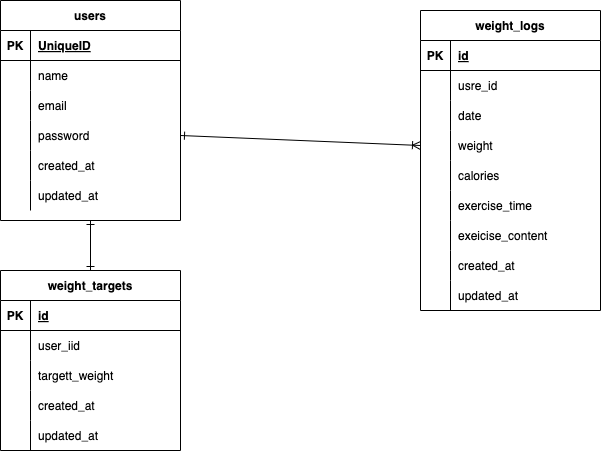

The diagram above was exported from draw.io. Its source (the exported page's mxGraphModel, read from the mxfile embedded in the PNG):
<mxGraphModel dx="736" dy="391" grid="1" gridSize="10" guides="1" tooltips="1" connect="1" arrows="1" fold="1" page="1" pageScale="1" pageWidth="827" pageHeight="1169" background="#ffffff" math="0" shadow="0">
  <root>
    <mxCell id="0" />
    <mxCell id="1" parent="0" />
    <mxCell id="15" value="users" style="shape=table;startSize=30;container=1;collapsible=1;childLayout=tableLayout;fixedRows=1;rowLines=0;fontStyle=1;align=center;resizeLast=1;" vertex="1" parent="1">
      <mxGeometry x="40" y="70" width="180" height="220" as="geometry" />
    </mxCell>
    <mxCell id="16" value="" style="shape=tableRow;horizontal=0;startSize=0;swimlaneHead=0;swimlaneBody=0;fillColor=none;collapsible=0;dropTarget=0;points=[[0,0.5],[1,0.5]];portConstraint=eastwest;top=0;left=0;right=0;bottom=1;" vertex="1" parent="15">
      <mxGeometry y="30" width="180" height="30" as="geometry" />
    </mxCell>
    <mxCell id="17" value="PK" style="shape=partialRectangle;connectable=0;fillColor=none;top=0;left=0;bottom=0;right=0;fontStyle=1;overflow=hidden;" vertex="1" parent="16">
      <mxGeometry width="30" height="30" as="geometry">
        <mxRectangle width="30" height="30" as="alternateBounds" />
      </mxGeometry>
    </mxCell>
    <mxCell id="18" value="UniqueID" style="shape=partialRectangle;connectable=0;fillColor=none;top=0;left=0;bottom=0;right=0;align=left;spacingLeft=6;fontStyle=5;overflow=hidden;" vertex="1" parent="16">
      <mxGeometry x="30" width="150" height="30" as="geometry">
        <mxRectangle width="150" height="30" as="alternateBounds" />
      </mxGeometry>
    </mxCell>
    <mxCell id="19" value="" style="shape=tableRow;horizontal=0;startSize=0;swimlaneHead=0;swimlaneBody=0;fillColor=none;collapsible=0;dropTarget=0;points=[[0,0.5],[1,0.5]];portConstraint=eastwest;top=0;left=0;right=0;bottom=0;" vertex="1" parent="15">
      <mxGeometry y="60" width="180" height="30" as="geometry" />
    </mxCell>
    <mxCell id="20" value="" style="shape=partialRectangle;connectable=0;fillColor=none;top=0;left=0;bottom=0;right=0;editable=1;overflow=hidden;" vertex="1" parent="19">
      <mxGeometry width="30" height="30" as="geometry">
        <mxRectangle width="30" height="30" as="alternateBounds" />
      </mxGeometry>
    </mxCell>
    <mxCell id="21" value="name" style="shape=partialRectangle;connectable=0;fillColor=none;top=0;left=0;bottom=0;right=0;align=left;spacingLeft=6;overflow=hidden;" vertex="1" parent="19">
      <mxGeometry x="30" width="150" height="30" as="geometry">
        <mxRectangle width="150" height="30" as="alternateBounds" />
      </mxGeometry>
    </mxCell>
    <mxCell id="22" value="" style="shape=tableRow;horizontal=0;startSize=0;swimlaneHead=0;swimlaneBody=0;fillColor=none;collapsible=0;dropTarget=0;points=[[0,0.5],[1,0.5]];portConstraint=eastwest;top=0;left=0;right=0;bottom=0;" vertex="1" parent="15">
      <mxGeometry y="90" width="180" height="30" as="geometry" />
    </mxCell>
    <mxCell id="23" value="" style="shape=partialRectangle;connectable=0;fillColor=none;top=0;left=0;bottom=0;right=0;editable=1;overflow=hidden;" vertex="1" parent="22">
      <mxGeometry width="30" height="30" as="geometry">
        <mxRectangle width="30" height="30" as="alternateBounds" />
      </mxGeometry>
    </mxCell>
    <mxCell id="24" value="email" style="shape=partialRectangle;connectable=0;fillColor=none;top=0;left=0;bottom=0;right=0;align=left;spacingLeft=6;overflow=hidden;" vertex="1" parent="22">
      <mxGeometry x="30" width="150" height="30" as="geometry">
        <mxRectangle width="150" height="30" as="alternateBounds" />
      </mxGeometry>
    </mxCell>
    <mxCell id="25" value="" style="shape=tableRow;horizontal=0;startSize=0;swimlaneHead=0;swimlaneBody=0;fillColor=none;collapsible=0;dropTarget=0;points=[[0,0.5],[1,0.5]];portConstraint=eastwest;top=0;left=0;right=0;bottom=0;" vertex="1" parent="15">
      <mxGeometry y="120" width="180" height="30" as="geometry" />
    </mxCell>
    <mxCell id="26" value="" style="shape=partialRectangle;connectable=0;fillColor=none;top=0;left=0;bottom=0;right=0;editable=1;overflow=hidden;" vertex="1" parent="25">
      <mxGeometry width="30" height="30" as="geometry">
        <mxRectangle width="30" height="30" as="alternateBounds" />
      </mxGeometry>
    </mxCell>
    <mxCell id="27" value="password" style="shape=partialRectangle;connectable=0;fillColor=none;top=0;left=0;bottom=0;right=0;align=left;spacingLeft=6;overflow=hidden;" vertex="1" parent="25">
      <mxGeometry x="30" width="150" height="30" as="geometry">
        <mxRectangle width="150" height="30" as="alternateBounds" />
      </mxGeometry>
    </mxCell>
    <mxCell id="67" style="shape=tableRow;horizontal=0;startSize=0;swimlaneHead=0;swimlaneBody=0;fillColor=none;collapsible=0;dropTarget=0;points=[[0,0.5],[1,0.5]];portConstraint=eastwest;top=0;left=0;right=0;bottom=0;" vertex="1" parent="15">
      <mxGeometry y="150" width="180" height="30" as="geometry" />
    </mxCell>
    <mxCell id="68" style="shape=partialRectangle;connectable=0;fillColor=none;top=0;left=0;bottom=0;right=0;editable=1;overflow=hidden;" vertex="1" parent="67">
      <mxGeometry width="30" height="30" as="geometry">
        <mxRectangle width="30" height="30" as="alternateBounds" />
      </mxGeometry>
    </mxCell>
    <mxCell id="69" value="created_at" style="shape=partialRectangle;connectable=0;fillColor=none;top=0;left=0;bottom=0;right=0;align=left;spacingLeft=6;overflow=hidden;" vertex="1" parent="67">
      <mxGeometry x="30" width="150" height="30" as="geometry">
        <mxRectangle width="150" height="30" as="alternateBounds" />
      </mxGeometry>
    </mxCell>
    <mxCell id="70" style="shape=tableRow;horizontal=0;startSize=0;swimlaneHead=0;swimlaneBody=0;fillColor=none;collapsible=0;dropTarget=0;points=[[0,0.5],[1,0.5]];portConstraint=eastwest;top=0;left=0;right=0;bottom=0;" vertex="1" parent="15">
      <mxGeometry y="180" width="180" height="30" as="geometry" />
    </mxCell>
    <mxCell id="71" style="shape=partialRectangle;connectable=0;fillColor=none;top=0;left=0;bottom=0;right=0;editable=1;overflow=hidden;" vertex="1" parent="70">
      <mxGeometry width="30" height="30" as="geometry">
        <mxRectangle width="30" height="30" as="alternateBounds" />
      </mxGeometry>
    </mxCell>
    <mxCell id="72" value="updated_at" style="shape=partialRectangle;connectable=0;fillColor=none;top=0;left=0;bottom=0;right=0;align=left;spacingLeft=6;overflow=hidden;" vertex="1" parent="70">
      <mxGeometry x="30" width="150" height="30" as="geometry">
        <mxRectangle width="150" height="30" as="alternateBounds" />
      </mxGeometry>
    </mxCell>
    <mxCell id="28" value="weight_logs" style="shape=table;startSize=30;container=1;collapsible=1;childLayout=tableLayout;fixedRows=1;rowLines=0;fontStyle=1;align=center;resizeLast=1;" vertex="1" parent="1">
      <mxGeometry x="460" y="80" width="180" height="300" as="geometry" />
    </mxCell>
    <mxCell id="29" value="" style="shape=tableRow;horizontal=0;startSize=0;swimlaneHead=0;swimlaneBody=0;fillColor=none;collapsible=0;dropTarget=0;points=[[0,0.5],[1,0.5]];portConstraint=eastwest;top=0;left=0;right=0;bottom=1;" vertex="1" parent="28">
      <mxGeometry y="30" width="180" height="30" as="geometry" />
    </mxCell>
    <mxCell id="30" value="PK" style="shape=partialRectangle;connectable=0;fillColor=none;top=0;left=0;bottom=0;right=0;fontStyle=1;overflow=hidden;" vertex="1" parent="29">
      <mxGeometry width="30" height="30" as="geometry">
        <mxRectangle width="30" height="30" as="alternateBounds" />
      </mxGeometry>
    </mxCell>
    <mxCell id="31" value="id" style="shape=partialRectangle;connectable=0;fillColor=none;top=0;left=0;bottom=0;right=0;align=left;spacingLeft=6;fontStyle=5;overflow=hidden;" vertex="1" parent="29">
      <mxGeometry x="30" width="150" height="30" as="geometry">
        <mxRectangle width="150" height="30" as="alternateBounds" />
      </mxGeometry>
    </mxCell>
    <mxCell id="32" value="" style="shape=tableRow;horizontal=0;startSize=0;swimlaneHead=0;swimlaneBody=0;fillColor=none;collapsible=0;dropTarget=0;points=[[0,0.5],[1,0.5]];portConstraint=eastwest;top=0;left=0;right=0;bottom=0;" vertex="1" parent="28">
      <mxGeometry y="60" width="180" height="30" as="geometry" />
    </mxCell>
    <mxCell id="33" value="" style="shape=partialRectangle;connectable=0;fillColor=none;top=0;left=0;bottom=0;right=0;editable=1;overflow=hidden;" vertex="1" parent="32">
      <mxGeometry width="30" height="30" as="geometry">
        <mxRectangle width="30" height="30" as="alternateBounds" />
      </mxGeometry>
    </mxCell>
    <mxCell id="34" value="usre_id" style="shape=partialRectangle;connectable=0;fillColor=none;top=0;left=0;bottom=0;right=0;align=left;spacingLeft=6;overflow=hidden;" vertex="1" parent="32">
      <mxGeometry x="30" width="150" height="30" as="geometry">
        <mxRectangle width="150" height="30" as="alternateBounds" />
      </mxGeometry>
    </mxCell>
    <mxCell id="35" value="" style="shape=tableRow;horizontal=0;startSize=0;swimlaneHead=0;swimlaneBody=0;fillColor=none;collapsible=0;dropTarget=0;points=[[0,0.5],[1,0.5]];portConstraint=eastwest;top=0;left=0;right=0;bottom=0;" vertex="1" parent="28">
      <mxGeometry y="90" width="180" height="30" as="geometry" />
    </mxCell>
    <mxCell id="36" value="" style="shape=partialRectangle;connectable=0;fillColor=none;top=0;left=0;bottom=0;right=0;editable=1;overflow=hidden;" vertex="1" parent="35">
      <mxGeometry width="30" height="30" as="geometry">
        <mxRectangle width="30" height="30" as="alternateBounds" />
      </mxGeometry>
    </mxCell>
    <mxCell id="37" value="date" style="shape=partialRectangle;connectable=0;fillColor=none;top=0;left=0;bottom=0;right=0;align=left;spacingLeft=6;overflow=hidden;" vertex="1" parent="35">
      <mxGeometry x="30" width="150" height="30" as="geometry">
        <mxRectangle width="150" height="30" as="alternateBounds" />
      </mxGeometry>
    </mxCell>
    <mxCell id="38" value="" style="shape=tableRow;horizontal=0;startSize=0;swimlaneHead=0;swimlaneBody=0;fillColor=none;collapsible=0;dropTarget=0;points=[[0,0.5],[1,0.5]];portConstraint=eastwest;top=0;left=0;right=0;bottom=0;" vertex="1" parent="28">
      <mxGeometry y="120" width="180" height="30" as="geometry" />
    </mxCell>
    <mxCell id="39" value="" style="shape=partialRectangle;connectable=0;fillColor=none;top=0;left=0;bottom=0;right=0;editable=1;overflow=hidden;" vertex="1" parent="38">
      <mxGeometry width="30" height="30" as="geometry">
        <mxRectangle width="30" height="30" as="alternateBounds" />
      </mxGeometry>
    </mxCell>
    <mxCell id="40" value="weight" style="shape=partialRectangle;connectable=0;fillColor=none;top=0;left=0;bottom=0;right=0;align=left;spacingLeft=6;overflow=hidden;" vertex="1" parent="38">
      <mxGeometry x="30" width="150" height="30" as="geometry">
        <mxRectangle width="150" height="30" as="alternateBounds" />
      </mxGeometry>
    </mxCell>
    <mxCell id="88" style="shape=tableRow;horizontal=0;startSize=0;swimlaneHead=0;swimlaneBody=0;fillColor=none;collapsible=0;dropTarget=0;points=[[0,0.5],[1,0.5]];portConstraint=eastwest;top=0;left=0;right=0;bottom=0;" vertex="1" parent="28">
      <mxGeometry y="150" width="180" height="30" as="geometry" />
    </mxCell>
    <mxCell id="89" style="shape=partialRectangle;connectable=0;fillColor=none;top=0;left=0;bottom=0;right=0;editable=1;overflow=hidden;" vertex="1" parent="88">
      <mxGeometry width="30" height="30" as="geometry">
        <mxRectangle width="30" height="30" as="alternateBounds" />
      </mxGeometry>
    </mxCell>
    <mxCell id="90" value="calories" style="shape=partialRectangle;connectable=0;fillColor=none;top=0;left=0;bottom=0;right=0;align=left;spacingLeft=6;overflow=hidden;" vertex="1" parent="88">
      <mxGeometry x="30" width="150" height="30" as="geometry">
        <mxRectangle width="150" height="30" as="alternateBounds" />
      </mxGeometry>
    </mxCell>
    <mxCell id="85" style="shape=tableRow;horizontal=0;startSize=0;swimlaneHead=0;swimlaneBody=0;fillColor=none;collapsible=0;dropTarget=0;points=[[0,0.5],[1,0.5]];portConstraint=eastwest;top=0;left=0;right=0;bottom=0;" vertex="1" parent="28">
      <mxGeometry y="180" width="180" height="30" as="geometry" />
    </mxCell>
    <mxCell id="86" style="shape=partialRectangle;connectable=0;fillColor=none;top=0;left=0;bottom=0;right=0;editable=1;overflow=hidden;" vertex="1" parent="85">
      <mxGeometry width="30" height="30" as="geometry">
        <mxRectangle width="30" height="30" as="alternateBounds" />
      </mxGeometry>
    </mxCell>
    <mxCell id="87" value="exercise_time" style="shape=partialRectangle;connectable=0;fillColor=none;top=0;left=0;bottom=0;right=0;align=left;spacingLeft=6;overflow=hidden;" vertex="1" parent="85">
      <mxGeometry x="30" width="150" height="30" as="geometry">
        <mxRectangle width="150" height="30" as="alternateBounds" />
      </mxGeometry>
    </mxCell>
    <mxCell id="82" style="shape=tableRow;horizontal=0;startSize=0;swimlaneHead=0;swimlaneBody=0;fillColor=none;collapsible=0;dropTarget=0;points=[[0,0.5],[1,0.5]];portConstraint=eastwest;top=0;left=0;right=0;bottom=0;" vertex="1" parent="28">
      <mxGeometry y="210" width="180" height="30" as="geometry" />
    </mxCell>
    <mxCell id="83" style="shape=partialRectangle;connectable=0;fillColor=none;top=0;left=0;bottom=0;right=0;editable=1;overflow=hidden;" vertex="1" parent="82">
      <mxGeometry width="30" height="30" as="geometry">
        <mxRectangle width="30" height="30" as="alternateBounds" />
      </mxGeometry>
    </mxCell>
    <mxCell id="84" value="exeicise_content" style="shape=partialRectangle;connectable=0;fillColor=none;top=0;left=0;bottom=0;right=0;align=left;spacingLeft=6;overflow=hidden;" vertex="1" parent="82">
      <mxGeometry x="30" width="150" height="30" as="geometry">
        <mxRectangle width="150" height="30" as="alternateBounds" />
      </mxGeometry>
    </mxCell>
    <mxCell id="79" style="shape=tableRow;horizontal=0;startSize=0;swimlaneHead=0;swimlaneBody=0;fillColor=none;collapsible=0;dropTarget=0;points=[[0,0.5],[1,0.5]];portConstraint=eastwest;top=0;left=0;right=0;bottom=0;" vertex="1" parent="28">
      <mxGeometry y="240" width="180" height="30" as="geometry" />
    </mxCell>
    <mxCell id="80" style="shape=partialRectangle;connectable=0;fillColor=none;top=0;left=0;bottom=0;right=0;editable=1;overflow=hidden;" vertex="1" parent="79">
      <mxGeometry width="30" height="30" as="geometry">
        <mxRectangle width="30" height="30" as="alternateBounds" />
      </mxGeometry>
    </mxCell>
    <mxCell id="81" value="created_at" style="shape=partialRectangle;connectable=0;fillColor=none;top=0;left=0;bottom=0;right=0;align=left;spacingLeft=6;overflow=hidden;" vertex="1" parent="79">
      <mxGeometry x="30" width="150" height="30" as="geometry">
        <mxRectangle width="150" height="30" as="alternateBounds" />
      </mxGeometry>
    </mxCell>
    <mxCell id="76" style="shape=tableRow;horizontal=0;startSize=0;swimlaneHead=0;swimlaneBody=0;fillColor=none;collapsible=0;dropTarget=0;points=[[0,0.5],[1,0.5]];portConstraint=eastwest;top=0;left=0;right=0;bottom=0;" vertex="1" parent="28">
      <mxGeometry y="270" width="180" height="30" as="geometry" />
    </mxCell>
    <mxCell id="77" style="shape=partialRectangle;connectable=0;fillColor=none;top=0;left=0;bottom=0;right=0;editable=1;overflow=hidden;" vertex="1" parent="76">
      <mxGeometry width="30" height="30" as="geometry">
        <mxRectangle width="30" height="30" as="alternateBounds" />
      </mxGeometry>
    </mxCell>
    <mxCell id="78" value="updated_at" style="shape=partialRectangle;connectable=0;fillColor=none;top=0;left=0;bottom=0;right=0;align=left;spacingLeft=6;overflow=hidden;" vertex="1" parent="76">
      <mxGeometry x="30" width="150" height="30" as="geometry">
        <mxRectangle width="150" height="30" as="alternateBounds" />
      </mxGeometry>
    </mxCell>
    <mxCell id="92" style="edgeStyle=none;html=1;exitX=0.5;exitY=0;exitDx=0;exitDy=0;entryX=0.5;entryY=1;entryDx=0;entryDy=0;startArrow=ERone;startFill=0;endArrow=ERone;endFill=0;" edge="1" parent="1" source="54" target="15">
      <mxGeometry relative="1" as="geometry" />
    </mxCell>
    <mxCell id="54" value="weight_targets" style="shape=table;startSize=30;container=1;collapsible=1;childLayout=tableLayout;fixedRows=1;rowLines=0;fontStyle=1;align=center;resizeLast=1;" vertex="1" parent="1">
      <mxGeometry x="40" y="340" width="180" height="180" as="geometry" />
    </mxCell>
    <mxCell id="55" value="" style="shape=tableRow;horizontal=0;startSize=0;swimlaneHead=0;swimlaneBody=0;fillColor=none;collapsible=0;dropTarget=0;points=[[0,0.5],[1,0.5]];portConstraint=eastwest;top=0;left=0;right=0;bottom=1;" vertex="1" parent="54">
      <mxGeometry y="30" width="180" height="30" as="geometry" />
    </mxCell>
    <mxCell id="56" value="PK" style="shape=partialRectangle;connectable=0;fillColor=none;top=0;left=0;bottom=0;right=0;fontStyle=1;overflow=hidden;" vertex="1" parent="55">
      <mxGeometry width="30" height="30" as="geometry">
        <mxRectangle width="30" height="30" as="alternateBounds" />
      </mxGeometry>
    </mxCell>
    <mxCell id="57" value="id" style="shape=partialRectangle;connectable=0;fillColor=none;top=0;left=0;bottom=0;right=0;align=left;spacingLeft=6;fontStyle=5;overflow=hidden;" vertex="1" parent="55">
      <mxGeometry x="30" width="150" height="30" as="geometry">
        <mxRectangle width="150" height="30" as="alternateBounds" />
      </mxGeometry>
    </mxCell>
    <mxCell id="58" value="" style="shape=tableRow;horizontal=0;startSize=0;swimlaneHead=0;swimlaneBody=0;fillColor=none;collapsible=0;dropTarget=0;points=[[0,0.5],[1,0.5]];portConstraint=eastwest;top=0;left=0;right=0;bottom=0;" vertex="1" parent="54">
      <mxGeometry y="60" width="180" height="30" as="geometry" />
    </mxCell>
    <mxCell id="59" value="" style="shape=partialRectangle;connectable=0;fillColor=none;top=0;left=0;bottom=0;right=0;editable=1;overflow=hidden;" vertex="1" parent="58">
      <mxGeometry width="30" height="30" as="geometry">
        <mxRectangle width="30" height="30" as="alternateBounds" />
      </mxGeometry>
    </mxCell>
    <mxCell id="60" value="user_iid" style="shape=partialRectangle;connectable=0;fillColor=none;top=0;left=0;bottom=0;right=0;align=left;spacingLeft=6;overflow=hidden;" vertex="1" parent="58">
      <mxGeometry x="30" width="150" height="30" as="geometry">
        <mxRectangle width="150" height="30" as="alternateBounds" />
      </mxGeometry>
    </mxCell>
    <mxCell id="61" value="" style="shape=tableRow;horizontal=0;startSize=0;swimlaneHead=0;swimlaneBody=0;fillColor=none;collapsible=0;dropTarget=0;points=[[0,0.5],[1,0.5]];portConstraint=eastwest;top=0;left=0;right=0;bottom=0;" vertex="1" parent="54">
      <mxGeometry y="90" width="180" height="30" as="geometry" />
    </mxCell>
    <mxCell id="62" value="" style="shape=partialRectangle;connectable=0;fillColor=none;top=0;left=0;bottom=0;right=0;editable=1;overflow=hidden;" vertex="1" parent="61">
      <mxGeometry width="30" height="30" as="geometry">
        <mxRectangle width="30" height="30" as="alternateBounds" />
      </mxGeometry>
    </mxCell>
    <mxCell id="63" value="targett_weight" style="shape=partialRectangle;connectable=0;fillColor=none;top=0;left=0;bottom=0;right=0;align=left;spacingLeft=6;overflow=hidden;" vertex="1" parent="61">
      <mxGeometry x="30" width="150" height="30" as="geometry">
        <mxRectangle width="150" height="30" as="alternateBounds" />
      </mxGeometry>
    </mxCell>
    <mxCell id="64" value="" style="shape=tableRow;horizontal=0;startSize=0;swimlaneHead=0;swimlaneBody=0;fillColor=none;collapsible=0;dropTarget=0;points=[[0,0.5],[1,0.5]];portConstraint=eastwest;top=0;left=0;right=0;bottom=0;" vertex="1" parent="54">
      <mxGeometry y="120" width="180" height="30" as="geometry" />
    </mxCell>
    <mxCell id="65" value="" style="shape=partialRectangle;connectable=0;fillColor=none;top=0;left=0;bottom=0;right=0;editable=1;overflow=hidden;" vertex="1" parent="64">
      <mxGeometry width="30" height="30" as="geometry">
        <mxRectangle width="30" height="30" as="alternateBounds" />
      </mxGeometry>
    </mxCell>
    <mxCell id="66" value="created_at" style="shape=partialRectangle;connectable=0;fillColor=none;top=0;left=0;bottom=0;right=0;align=left;spacingLeft=6;overflow=hidden;" vertex="1" parent="64">
      <mxGeometry x="30" width="150" height="30" as="geometry">
        <mxRectangle width="150" height="30" as="alternateBounds" />
      </mxGeometry>
    </mxCell>
    <mxCell id="73" style="shape=tableRow;horizontal=0;startSize=0;swimlaneHead=0;swimlaneBody=0;fillColor=none;collapsible=0;dropTarget=0;points=[[0,0.5],[1,0.5]];portConstraint=eastwest;top=0;left=0;right=0;bottom=0;" vertex="1" parent="54">
      <mxGeometry y="150" width="180" height="30" as="geometry" />
    </mxCell>
    <mxCell id="74" style="shape=partialRectangle;connectable=0;fillColor=none;top=0;left=0;bottom=0;right=0;editable=1;overflow=hidden;" vertex="1" parent="73">
      <mxGeometry width="30" height="30" as="geometry">
        <mxRectangle width="30" height="30" as="alternateBounds" />
      </mxGeometry>
    </mxCell>
    <mxCell id="75" value="updated_at" style="shape=partialRectangle;connectable=0;fillColor=none;top=0;left=0;bottom=0;right=0;align=left;spacingLeft=6;overflow=hidden;" vertex="1" parent="73">
      <mxGeometry x="30" width="150" height="30" as="geometry">
        <mxRectangle width="150" height="30" as="alternateBounds" />
      </mxGeometry>
    </mxCell>
    <mxCell id="91" style="edgeStyle=none;html=1;exitX=0;exitY=0.5;exitDx=0;exitDy=0;entryX=1;entryY=0.5;entryDx=0;entryDy=0;startArrow=ERoneToMany;startFill=0;endArrow=ERone;endFill=0;" edge="1" parent="1" source="38" target="25">
      <mxGeometry relative="1" as="geometry" />
    </mxCell>
  </root>
</mxGraphModel>